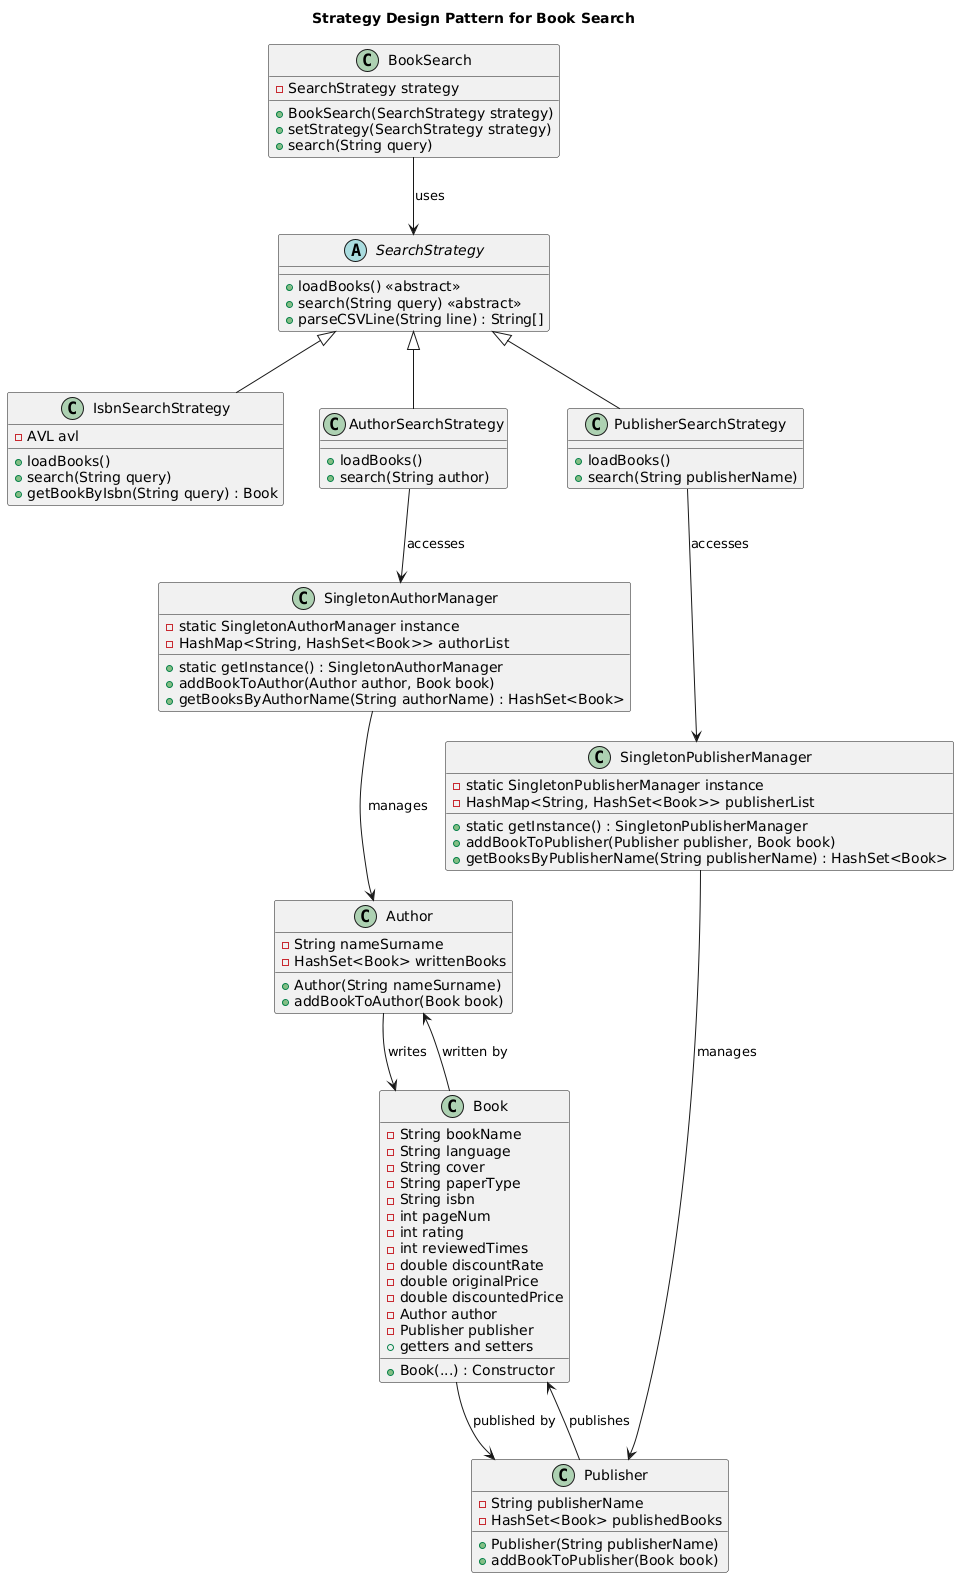

The diagram above was rendered by PlantUML. Its source (embedded in the PNG):
@startuml
title Strategy Design Pattern for Book Search

class BookSearch {
    - SearchStrategy strategy
    + BookSearch(SearchStrategy strategy)
    + setStrategy(SearchStrategy strategy)
    + search(String query)
}

abstract class SearchStrategy {
    + loadBooks() <<abstract>>
    + search(String query) <<abstract>>
    + parseCSVLine(String line) : String[]
}

class IsbnSearchStrategy {
    - AVL avl
    + loadBooks()
    + search(String query)
    + getBookByIsbn(String query) : Book
}

class AuthorSearchStrategy {
    + loadBooks()
    + search(String author)
}

class PublisherSearchStrategy {
    + loadBooks()
    + search(String publisherName)
}

class Book {
    - String bookName
    - String language
    - String cover
    - String paperType
    - String isbn
    - int pageNum
    - int rating
    - int reviewedTimes
    - double discountRate
    - double originalPrice
    - double discountedPrice
    - Author author
    - Publisher publisher
    + Book(...) : Constructor
    + getters and setters
}

class Author {
    - String nameSurname
    - HashSet<Book> writtenBooks
    + Author(String nameSurname)
    + addBookToAuthor(Book book)
}

class Publisher {
    - String publisherName
    - HashSet<Book> publishedBooks
    + Publisher(String publisherName)
    + addBookToPublisher(Book book)
}

class SingletonAuthorManager {
    - static SingletonAuthorManager instance
    - HashMap<String, HashSet<Book>> authorList
    + static getInstance() : SingletonAuthorManager
    + addBookToAuthor(Author author, Book book)
    + getBooksByAuthorName(String authorName) : HashSet<Book>
}

class SingletonPublisherManager {
    - static SingletonPublisherManager instance
    - HashMap<String, HashSet<Book>> publisherList
    + static getInstance() : SingletonPublisherManager
    + addBookToPublisher(Publisher publisher, Book book)
    + getBooksByPublisherName(String publisherName) : HashSet<Book>
}

BookSearch --> SearchStrategy : "uses"
SearchStrategy <|-- IsbnSearchStrategy
SearchStrategy <|-- AuthorSearchStrategy
SearchStrategy <|-- PublisherSearchStrategy
Book --> Author : "written by"
Book --> Publisher : "published by"
Author --> Book : "writes"
Publisher --> Book : "publishes"
AuthorSearchStrategy --> SingletonAuthorManager : "accesses"
PublisherSearchStrategy --> SingletonPublisherManager : "accesses"
SingletonAuthorManager --> Author : "manages"
SingletonPublisherManager --> Publisher : "manages"
@enduml